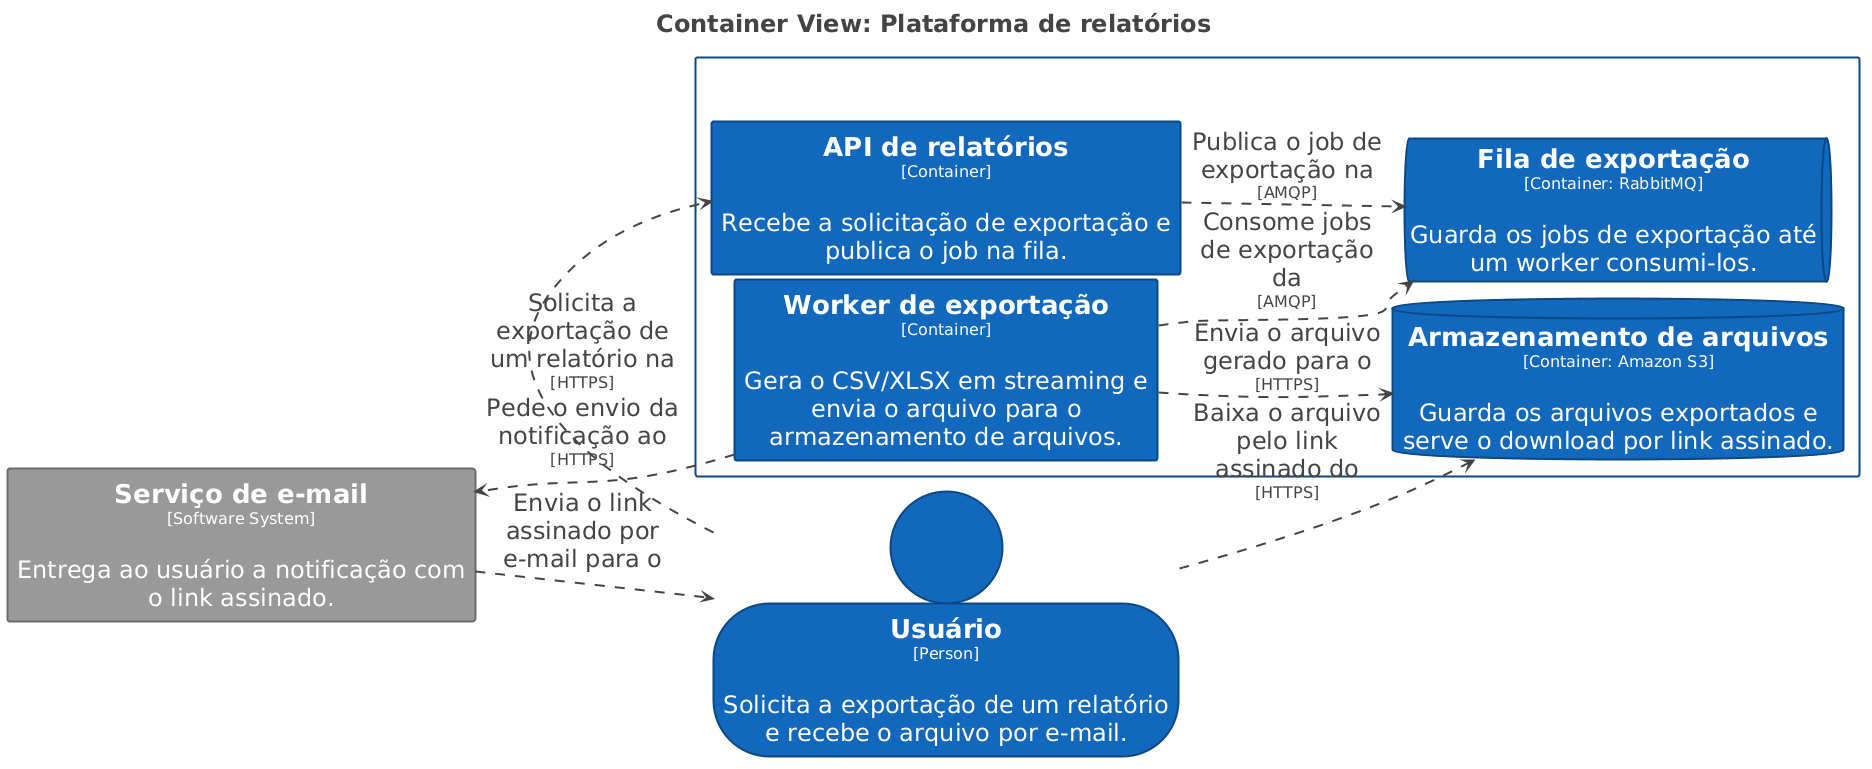

The diagram above was rendered by PlantUML. Its source (embedded in the PNG):
@startuml
title <size:24>Container View: Plataforma de relatórios</size>

set separator none
left to right direction
skinparam ranksep 20
skinparam nodesep 5
hide stereotype

<style>
  root {
    BackgroundColor: #ffffff;
    FontColor: #444444;
  }
  // Element
  .Element-RWxlbWVudA== {
    BackgroundColor: #1168bd;
    LineColor: #0b4884;
    LineStyle: 0;
    LineThickness: 2;
    FontColor: #ffffff;
    FontSize: 24;
    HorizontalAlignment: center;
    Shadowing: 0;
    MaximumWidth: 450;
  }
  // Element,Database
  .Element-RWxlbWVudCxEYXRhYmFzZQ== {
    BackgroundColor: #1168bd;
    LineColor: #0b4884;
    LineStyle: 0;
    LineThickness: 2;
    FontColor: #ffffff;
    FontSize: 24;
    HorizontalAlignment: center;
    Shadowing: 0;
    MaximumWidth: 450;
  }
  // Element,External
  .Element-RWxlbWVudCxFeHRlcm5hbA== {
    BackgroundColor: #999999;
    LineColor: #6b6b6b;
    LineStyle: 0;
    LineThickness: 2;
    FontColor: #ffffff;
    FontSize: 24;
    HorizontalAlignment: center;
    Shadowing: 0;
    MaximumWidth: 450;
  }
  // Element,Person
  .Element-RWxlbWVudCxQZXJzb24= {
    BackgroundColor: #1168bd;
    LineColor: #0b4884;
    LineStyle: 0;
    LineThickness: 2;
    FontColor: #ffffff;
    FontSize: 24;
    HorizontalAlignment: center;
    Shadowing: 0;
    MaximumWidth: 450;
  }
  // Element,Queue
  .Element-RWxlbWVudCxRdWV1ZQ== {
    BackgroundColor: #1168bd;
    LineColor: #0b4884;
    LineStyle: 0;
    LineThickness: 2;
    FontColor: #ffffff;
    FontSize: 24;
    HorizontalAlignment: center;
    Shadowing: 0;
    MaximumWidth: 450;
  }
  // Relationship
  .Relationship-UmVsYXRpb25zaGlw {
    LineThickness: 2;
    LineStyle: 10-10;
    LineColor: #444444;
    FontColor: #444444;
    FontSize: 24;
    MaximumWidth: 200;
  }
  // Plataforma de relatórios
  .Boundary-UGxhdGFmb3JtYSBkZSByZWxhdMOzcmlvcw== {
    BackgroundColor: #ffffff;
    LineColor: #0b4884;
    LineStyle: 0;
    LineThickness: 2;
    FontColor: #ffffff;
    FontSize: 24;
    HorizontalAlignment: center;
    Shadowing: 0;
  }
</style>

person "==Usuário\n<size:16>[Person]</size>\n\nSolicita a exportação de um relatório e recebe o arquivo por e-mail." <<Element-RWxlbWVudCxQZXJzb24=>> as Usuário
rectangle "==Serviço de e-mail\n<size:16>[Software System]</size>\n\nEntrega ao usuário a notificação com o link assinado." <<Element-RWxlbWVudCxFeHRlcm5hbA==>> as Serviçodeemail

rectangle "Plataforma de relatórios\n<size:16>[Software System]</size>" <<Boundary-UGxhdGFmb3JtYSBkZSByZWxhdMOzcmlvcw==>> {
  rectangle "==API de relatórios\n<size:16>[Container]</size>\n\nRecebe a solicitação de exportação e publica o job na fila." <<Element-RWxlbWVudA==>> as Plataformaderelatórios.APIderelatórios
  queue "==Fila de exportação\n<size:16>[Container: RabbitMQ]</size>\n\nGuarda os jobs de exportação até um worker consumi-los." <<Element-RWxlbWVudCxRdWV1ZQ==>> as Plataformaderelatórios.Filadeexportação
  rectangle "==Worker de exportação\n<size:16>[Container]</size>\n\nGera o CSV/XLSX em streaming e envia o arquivo para o armazenamento de arquivos." <<Element-RWxlbWVudA==>> as Plataformaderelatórios.Workerdeexportação
  database "==Armazenamento de arquivos\n<size:16>[Container: Amazon S3]</size>\n\nGuarda os arquivos exportados e serve o download por link assinado." <<Element-RWxlbWVudCxEYXRhYmFzZQ==>> as Plataformaderelatórios.Armazenamentodearquivos
}

Plataformaderelatórios.APIderelatórios --> Plataformaderelatórios.Filadeexportação <<Relationship-UmVsYXRpb25zaGlw>> : "Publica o job de exportação na\n<size:16>[AMQP]</size>"
Plataformaderelatórios.Workerdeexportação --> Plataformaderelatórios.Filadeexportação <<Relationship-UmVsYXRpb25zaGlw>> : "Consome jobs de exportação da\n<size:16>[AMQP]</size>"
Plataformaderelatórios.Workerdeexportação --> Plataformaderelatórios.Armazenamentodearquivos <<Relationship-UmVsYXRpb25zaGlw>> : "Envia o arquivo gerado para o\n<size:16>[HTTPS]</size>"
Plataformaderelatórios.Workerdeexportação --> Serviçodeemail <<Relationship-UmVsYXRpb25zaGlw>> : "Pede o envio da notificação ao\n<size:16>[HTTPS]</size>"
Serviçodeemail --> Usuário <<Relationship-UmVsYXRpb25zaGlw>> : "Envia o link assinado por e-mail para o"
Usuário --> Plataformaderelatórios.Armazenamentodearquivos <<Relationship-UmVsYXRpb25zaGlw>> : "Baixa o arquivo pelo link assinado do\n<size:16>[HTTPS]</size>"
Usuário --> Plataformaderelatórios.APIderelatórios <<Relationship-UmVsYXRpb25zaGlw>> : "Solicita a exportação de um relatório na\n<size:16>[HTTPS]</size>"

@enduml